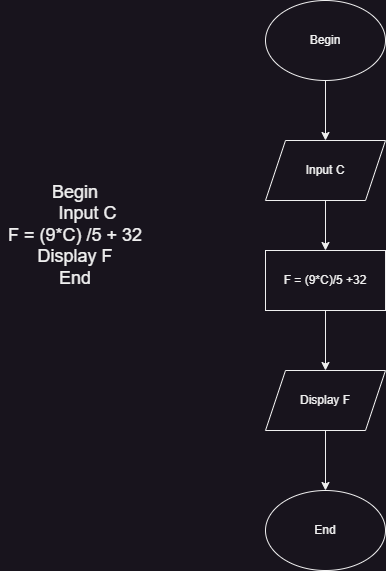

The diagram above was exported from draw.io. Its source (the exported page's mxGraphModel, read from the mxfile embedded in the PNG):
<mxGraphModel dx="1036" dy="606" grid="1" gridSize="10" guides="1" tooltips="1" connect="1" arrows="1" fold="1" page="1" pageScale="1" pageWidth="850" pageHeight="1100" math="0" shadow="0">
  <root>
    <mxCell id="0" />
    <mxCell id="1" parent="0" />
    <mxCell id="5ZlbOL_9aixXSLDG90Sk-4" value="Begin&lt;br style=&quot;font-size: 18px;&quot;&gt;&amp;nbsp; &amp;nbsp; &amp;nbsp;Input C&lt;br style=&quot;font-size: 18px;&quot;&gt;F = (9*C) /5 + 32&lt;br style=&quot;font-size: 18px;&quot;&gt;Display F&lt;br style=&quot;font-size: 18px;&quot;&gt;End" style="text;html=1;strokeColor=none;fillColor=none;align=center;verticalAlign=middle;whiteSpace=wrap;rounded=0;fontSize=18;" vertex="1" parent="1">
      <mxGeometry x="100" y="290" width="150" height="210" as="geometry" />
    </mxCell>
    <mxCell id="5ZlbOL_9aixXSLDG90Sk-10" value="" style="edgeStyle=orthogonalEdgeStyle;rounded=0;orthogonalLoop=1;jettySize=auto;html=1;" edge="1" parent="1" source="5ZlbOL_9aixXSLDG90Sk-5" target="5ZlbOL_9aixXSLDG90Sk-6">
      <mxGeometry relative="1" as="geometry" />
    </mxCell>
    <mxCell id="5ZlbOL_9aixXSLDG90Sk-5" value="Input C" style="shape=parallelogram;perimeter=parallelogramPerimeter;whiteSpace=wrap;html=1;fixedSize=1;" vertex="1" parent="1">
      <mxGeometry x="365" y="300" width="120" height="60" as="geometry" />
    </mxCell>
    <mxCell id="5ZlbOL_9aixXSLDG90Sk-11" value="" style="edgeStyle=orthogonalEdgeStyle;rounded=0;orthogonalLoop=1;jettySize=auto;html=1;" edge="1" parent="1" source="5ZlbOL_9aixXSLDG90Sk-6" target="5ZlbOL_9aixXSLDG90Sk-7">
      <mxGeometry relative="1" as="geometry" />
    </mxCell>
    <mxCell id="5ZlbOL_9aixXSLDG90Sk-6" value="F = (9*C)/5 +32" style="rounded=0;whiteSpace=wrap;html=1;" vertex="1" parent="1">
      <mxGeometry x="365" y="410" width="120" height="60" as="geometry" />
    </mxCell>
    <mxCell id="5ZlbOL_9aixXSLDG90Sk-13" value="" style="edgeStyle=orthogonalEdgeStyle;rounded=0;orthogonalLoop=1;jettySize=auto;html=1;" edge="1" parent="1" source="5ZlbOL_9aixXSLDG90Sk-7" target="5ZlbOL_9aixXSLDG90Sk-12">
      <mxGeometry relative="1" as="geometry" />
    </mxCell>
    <mxCell id="5ZlbOL_9aixXSLDG90Sk-7" value="Display F" style="shape=parallelogram;perimeter=parallelogramPerimeter;whiteSpace=wrap;html=1;fixedSize=1;" vertex="1" parent="1">
      <mxGeometry x="365" y="530" width="120" height="60" as="geometry" />
    </mxCell>
    <mxCell id="5ZlbOL_9aixXSLDG90Sk-9" style="edgeStyle=orthogonalEdgeStyle;rounded=0;orthogonalLoop=1;jettySize=auto;html=1;exitX=0.5;exitY=1;exitDx=0;exitDy=0;entryX=0.5;entryY=0;entryDx=0;entryDy=0;" edge="1" parent="1" source="5ZlbOL_9aixXSLDG90Sk-8" target="5ZlbOL_9aixXSLDG90Sk-5">
      <mxGeometry relative="1" as="geometry" />
    </mxCell>
    <mxCell id="5ZlbOL_9aixXSLDG90Sk-8" value="Begin" style="ellipse;whiteSpace=wrap;html=1;" vertex="1" parent="1">
      <mxGeometry x="365" y="160" width="120" height="80" as="geometry" />
    </mxCell>
    <mxCell id="5ZlbOL_9aixXSLDG90Sk-12" value="End" style="ellipse;whiteSpace=wrap;html=1;" vertex="1" parent="1">
      <mxGeometry x="365" y="650" width="120" height="80" as="geometry" />
    </mxCell>
  </root>
</mxGraphModel>